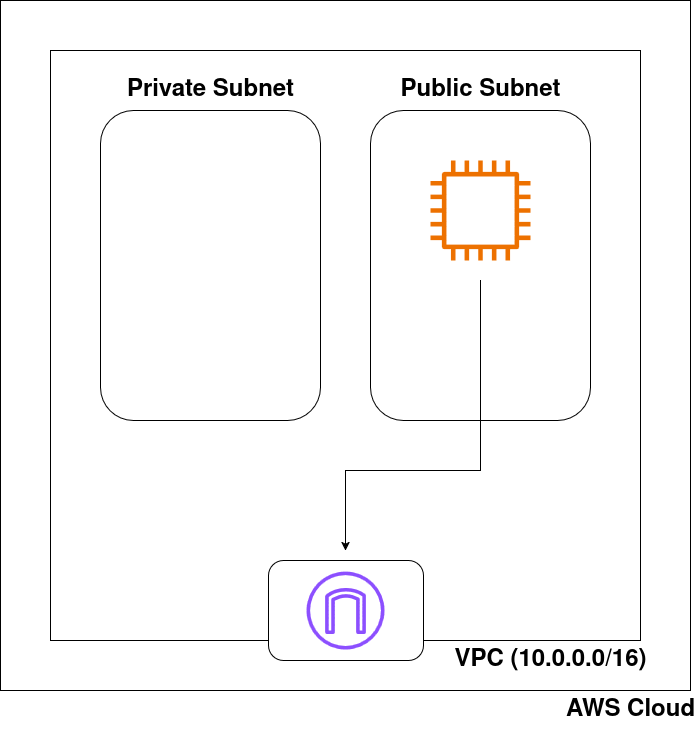

The diagram above was exported from draw.io. Its source (the exported page's mxGraphModel, read from the mxfile embedded in the PNG):
<mxGraphModel dx="1842" dy="1206" grid="1" gridSize="10" guides="1" tooltips="1" connect="1" arrows="1" fold="1" page="1" pageScale="1" pageWidth="850" pageHeight="1100" background="#ffffff" math="0" shadow="0">
  <root>
    <mxCell id="0" />
    <mxCell id="1" parent="0" />
    <mxCell id="FHtu0HfZS3YN5-bXdqYu-4" parent="1" style="whiteSpace=wrap;html=1;aspect=fixed;" value="" vertex="1">
      <mxGeometry height="690" width="690" x="80" y="150" as="geometry" />
    </mxCell>
    <mxCell id="FHtu0HfZS3YN5-bXdqYu-5" parent="1" style="whiteSpace=wrap;html=1;aspect=fixed;" value="" vertex="1">
      <mxGeometry height="590" width="590" x="130" y="200" as="geometry" />
    </mxCell>
    <mxCell id="FHtu0HfZS3YN5-bXdqYu-6" parent="1" style="rounded=1;whiteSpace=wrap;html=1;" value="" vertex="1">
      <mxGeometry height="310" width="220" x="180" y="260" as="geometry" />
    </mxCell>
    <mxCell id="FHtu0HfZS3YN5-bXdqYu-7" parent="1" style="rounded=1;whiteSpace=wrap;html=1;" value="" vertex="1">
      <mxGeometry height="310" width="220" x="450" y="260" as="geometry" />
    </mxCell>
    <mxCell id="FHtu0HfZS3YN5-bXdqYu-13" parent="1" style="text;strokeColor=none;fillColor=none;html=1;fontSize=24;fontStyle=1;verticalAlign=middle;align=center;" value="AWS Cloud" vertex="1">
      <mxGeometry height="40" width="100" x="660" y="840" as="geometry" />
    </mxCell>
    <mxCell id="FHtu0HfZS3YN5-bXdqYu-14" parent="1" style="text;strokeColor=none;fillColor=none;html=1;fontSize=24;fontStyle=1;verticalAlign=middle;align=center;" value="VPC (10.0.0.0/16)" vertex="1">
      <mxGeometry height="40" width="100" x="580" y="790" as="geometry" />
    </mxCell>
    <mxCell id="FHtu0HfZS3YN5-bXdqYu-15" parent="1" style="text;strokeColor=none;fillColor=none;html=1;fontSize=24;fontStyle=1;verticalAlign=middle;align=center;" value="&lt;font&gt;Public Subnet&lt;/font&gt;" vertex="1">
      <mxGeometry height="40" width="110" x="505" y="220" as="geometry" />
    </mxCell>
    <mxCell id="FHtu0HfZS3YN5-bXdqYu-16" parent="1" style="text;strokeColor=none;fillColor=none;html=1;fontSize=24;fontStyle=1;verticalAlign=middle;align=center;" value="Private Subnet" vertex="1">
      <mxGeometry height="40" width="110" x="235" y="220" as="geometry" />
    </mxCell>
    <mxCell id="FHtu0HfZS3YN5-bXdqYu-22" edge="1" parent="1" style="edgeStyle=orthogonalEdgeStyle;rounded=0;orthogonalLoop=1;jettySize=auto;html=1;">
      <mxGeometry relative="1" as="geometry">
        <Array as="points">
          <mxPoint x="560" y="620" />
          <mxPoint x="425" y="620" />
        </Array>
        <mxPoint x="560" y="430" as="sourcePoint" />
        <mxPoint x="425" y="700" as="targetPoint" />
      </mxGeometry>
    </mxCell>
    <mxCell id="FHtu0HfZS3YN5-bXdqYu-19" parent="1" style="sketch=0;outlineConnect=0;fontColor=#232F3E;gradientColor=none;fillColor=#ED7100;strokeColor=none;dashed=0;verticalLabelPosition=bottom;verticalAlign=top;align=center;html=1;fontSize=12;fontStyle=0;aspect=fixed;pointerEvents=1;shape=mxgraph.aws4.instance2;" value="" vertex="1">
      <mxGeometry height="100" width="100" x="510" y="310" as="geometry" />
    </mxCell>
    <mxCell id="FHtu0HfZS3YN5-bXdqYu-20" parent="1" style="rounded=1;whiteSpace=wrap;html=1;" value="" vertex="1">
      <mxGeometry height="100" width="155" x="348" y="710" as="geometry" />
    </mxCell>
    <mxCell id="FHtu0HfZS3YN5-bXdqYu-18" parent="1" style="sketch=0;outlineConnect=0;fontColor=#232F3E;gradientColor=none;fillColor=#8C4FFF;strokeColor=none;dashed=0;verticalLabelPosition=bottom;verticalAlign=top;align=center;html=1;fontSize=12;fontStyle=0;aspect=fixed;pointerEvents=1;shape=mxgraph.aws4.internet_gateway;" value="" vertex="1">
      <mxGeometry height="78" width="78" x="386" y="721" as="geometry" />
    </mxCell>
  </root>
</mxGraphModel>